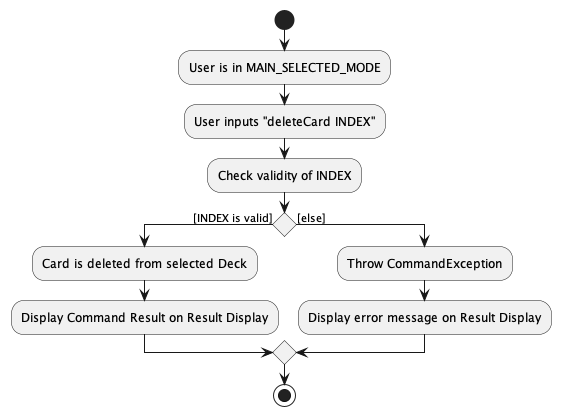

The diagram above was rendered by PlantUML. Its source (embedded in the PNG):
@startuml

start
:User is in MAIN_SELECTED_MODE;
:User inputs "deleteCard INDEX";
:Check validity of INDEX;

if () then ([INDEX is valid])
    :Card is deleted from selected Deck;
    :Display Command Result on Result Display;
else ([else])
    :Throw CommandException;
    :Display error message on Result Display;

endif

stop
@enduml